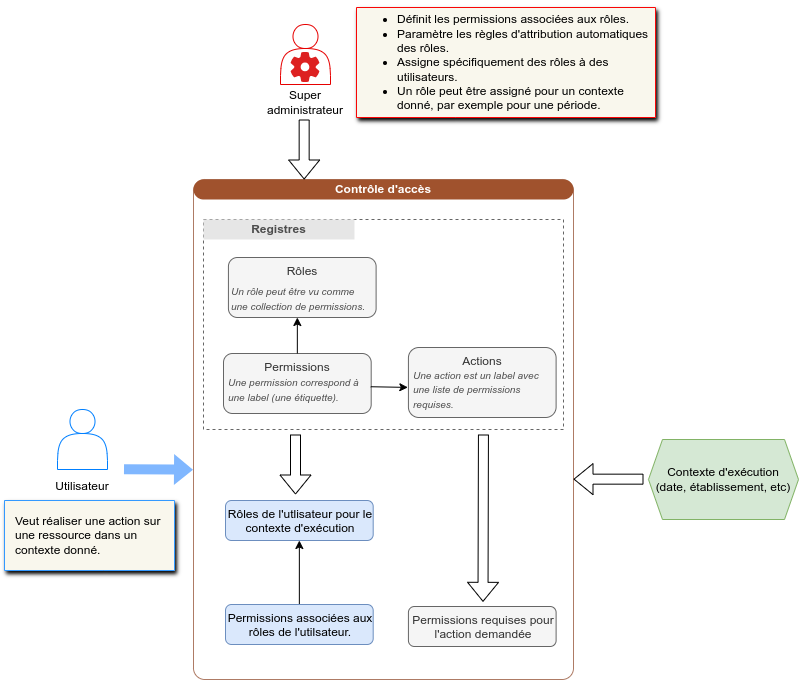

The diagram above was exported from draw.io. Its source (the exported page's mxGraphModel, read from the mxfile embedded in the PNG):
<mxGraphModel dx="1193" dy="721" grid="1" gridSize="10" guides="1" tooltips="1" connect="1" arrows="1" fold="1" page="1" pageScale="1" pageWidth="827" pageHeight="1169" math="0" shadow="0">
  <root>
    <mxCell id="0" />
    <mxCell id="1" parent="0" />
    <mxCell id="ZZM5NaKZc908yxJPrZv1-9" value="" style="group" vertex="1" connectable="0" parent="1">
      <mxGeometry x="322" y="25" width="80" height="93" as="geometry" />
    </mxCell>
    <mxCell id="ZZM5NaKZc908yxJPrZv1-7" value="" style="group" vertex="1" connectable="0" parent="ZZM5NaKZc908yxJPrZv1-9">
      <mxGeometry x="15" width="50" height="63" as="geometry" />
    </mxCell>
    <mxCell id="ZZM5NaKZc908yxJPrZv1-1" value="" style="shape=actor;whiteSpace=wrap;html=1;strokeColor=#E60000;" vertex="1" parent="ZZM5NaKZc908yxJPrZv1-7">
      <mxGeometry width="50" height="60" as="geometry" />
    </mxCell>
    <mxCell id="ZZM5NaKZc908yxJPrZv1-4" value="" style="shape=image;aspect=fixed;image=data:image/svg+xml,(base64 omitted: 4116 chars);" vertex="1" parent="ZZM5NaKZc908yxJPrZv1-7">
      <mxGeometry x="5" y="23" width="40" height="40" as="geometry" />
    </mxCell>
    <mxCell id="ZZM5NaKZc908yxJPrZv1-8" value="Super administrateur" style="text;html=1;align=center;verticalAlign=middle;whiteSpace=wrap;rounded=0;" vertex="1" parent="ZZM5NaKZc908yxJPrZv1-9">
      <mxGeometry y="63" width="80" height="30" as="geometry" />
    </mxCell>
    <mxCell id="ZZM5NaKZc908yxJPrZv1-27" value="" style="group" vertex="1" connectable="0" parent="1">
      <mxGeometry x="99" y="410" width="80" height="93" as="geometry" />
    </mxCell>
    <mxCell id="ZZM5NaKZc908yxJPrZv1-28" value="" style="group" vertex="1" connectable="0" parent="ZZM5NaKZc908yxJPrZv1-27">
      <mxGeometry x="15" width="50" height="63" as="geometry" />
    </mxCell>
    <mxCell id="ZZM5NaKZc908yxJPrZv1-29" value="" style="shape=actor;whiteSpace=wrap;html=1;strokeColor=#007FFF;" vertex="1" parent="ZZM5NaKZc908yxJPrZv1-28">
      <mxGeometry width="50" height="60" as="geometry" />
    </mxCell>
    <mxCell id="ZZM5NaKZc908yxJPrZv1-31" value="Utilisateur" style="text;html=1;align=center;verticalAlign=top;whiteSpace=wrap;rounded=0;" vertex="1" parent="ZZM5NaKZc908yxJPrZv1-27">
      <mxGeometry y="63" width="80" height="30" as="geometry" />
    </mxCell>
    <mxCell id="ZZM5NaKZc908yxJPrZv1-33" value="&lt;div style=&quot;text-align: left;&quot;&gt;&lt;ul&gt;&lt;li&gt;Définit les permissions associées aux rôles.&lt;/li&gt;&lt;li&gt;&lt;span style=&quot;background-color: initial;&quot;&gt;Paramètre les règles d'attribution automatiques des rôles.&lt;/span&gt;&lt;/li&gt;&lt;li&gt;&lt;span style=&quot;background-color: initial;&quot;&gt;Assigne spécifiquement des rôles à des utilisateurs.&lt;/span&gt;&lt;/li&gt;&lt;li&gt;Un rôle peut être assigné pour un contexte donné, par exemple pour une période.&amp;nbsp;&lt;/li&gt;&lt;/ul&gt;&lt;/div&gt;" style="whiteSpace=wrap;html=1;shape=mxgraph.basic.rectCallout;dx=99;dy=0;boundedLbl=1;fillColor=#f9f7ed;strokeColor=#f90606;shadow=1;" vertex="1" parent="1">
      <mxGeometry x="413" y="8" width="299" height="110" as="geometry" />
    </mxCell>
    <mxCell id="ZZM5NaKZc908yxJPrZv1-70" value="" style="group" vertex="1" connectable="0" parent="1">
      <mxGeometry x="250" y="180" width="390" height="500" as="geometry" />
    </mxCell>
    <mxCell id="ZZM5NaKZc908yxJPrZv1-65" value="" style="rounded=1;whiteSpace=wrap;html=1;strokeColor=#AE7B65;arcSize=3;" vertex="1" parent="ZZM5NaKZc908yxJPrZv1-70">
      <mxGeometry width="380" height="500" as="geometry" />
    </mxCell>
    <mxCell id="ZZM5NaKZc908yxJPrZv1-97" value="" style="rounded=1;whiteSpace=wrap;html=1;strokeColor=#666666;arcSize=0;dashed=1;" vertex="1" parent="ZZM5NaKZc908yxJPrZv1-70">
      <mxGeometry x="10" y="40" width="360" height="210" as="geometry" />
    </mxCell>
    <mxCell id="ZZM5NaKZc908yxJPrZv1-66" value="Contrôle d'accès" style="rounded=1;whiteSpace=wrap;html=1;fillColor=#a0522d;fontColor=#ffffff;strokeColor=none;fontStyle=1;arcSize=50;" vertex="1" parent="ZZM5NaKZc908yxJPrZv1-70">
      <mxGeometry width="380" height="20" as="geometry" />
    </mxCell>
    <mxCell id="ZZM5NaKZc908yxJPrZv1-100" value="" style="group" vertex="1" connectable="0" parent="ZZM5NaKZc908yxJPrZv1-70">
      <mxGeometry x="29.996923076923082" y="78" width="332.6130769230769" height="160" as="geometry" />
    </mxCell>
    <mxCell id="ZZM5NaKZc908yxJPrZv1-67" value="Rôles" style="rounded=1;whiteSpace=wrap;fillColor=#f5f5f5;fontColor=#333333;strokeColor=#666666;html=1;verticalAlign=top;" vertex="1" parent="ZZM5NaKZc908yxJPrZv1-100">
      <mxGeometry x="4.92307692307692" width="147.6923076923077" height="60" as="geometry" />
    </mxCell>
    <mxCell id="ZZM5NaKZc908yxJPrZv1-68" value="Permissions" style="rounded=1;whiteSpace=wrap;html=1;fillColor=#f5f5f5;fontColor=#333333;strokeColor=#666666;verticalAlign=top;" vertex="1" parent="ZZM5NaKZc908yxJPrZv1-100">
      <mxGeometry y="96" width="147.6923076923077" height="60" as="geometry" />
    </mxCell>
    <mxCell id="ZZM5NaKZc908yxJPrZv1-69" value="" style="endArrow=classic;html=1;rounded=0;exitX=0.5;exitY=0;exitDx=0;exitDy=0;" edge="1" parent="ZZM5NaKZc908yxJPrZv1-100" source="ZZM5NaKZc908yxJPrZv1-68">
      <mxGeometry width="50" height="50" relative="1" as="geometry">
        <mxPoint x="-1.2307692307692335" y="-10" as="sourcePoint" />
        <mxPoint x="73.84615384615385" y="60" as="targetPoint" />
      </mxGeometry>
    </mxCell>
    <mxCell id="ZZM5NaKZc908yxJPrZv1-75" value="&lt;div style=&quot;text-align: left;&quot;&gt;&lt;div&gt;&lt;font color=&quot;#4d4d4d&quot; style=&quot;font-size: 10px;&quot;&gt;&lt;i style=&quot;&quot;&gt;Un rôle peut être vu comme une collection de permissions.&lt;/i&gt;&lt;/font&gt;&lt;/div&gt;&lt;/div&gt;" style="whiteSpace=wrap;html=1;shape=mxgraph.basic.rectCallout;dx=99;dy=0;boundedLbl=1;fillColor=none;strokeColor=none;shadow=0;spacingLeft=2;" vertex="1" parent="ZZM5NaKZc908yxJPrZv1-100">
      <mxGeometry x="5.003076923076918" y="16" width="145.92" height="50" as="geometry" />
    </mxCell>
    <mxCell id="ZZM5NaKZc908yxJPrZv1-77" value="&lt;div style=&quot;text-align: left;&quot;&gt;&lt;div&gt;&lt;font color=&quot;#4d4d4d&quot; style=&quot;font-size: 10px;&quot;&gt;&lt;i style=&quot;&quot;&gt;Une permission correspond à une label (une étiquette).&lt;/i&gt;&lt;/font&gt;&lt;/div&gt;&lt;/div&gt;" style="whiteSpace=wrap;html=1;shape=mxgraph.basic.rectCallout;dx=99;dy=0;boundedLbl=1;fillColor=none;strokeColor=none;shadow=0;spacingLeft=2;" vertex="1" parent="ZZM5NaKZc908yxJPrZv1-100">
      <mxGeometry x="1.7730769230769212" y="107" width="143.15" height="50" as="geometry" />
    </mxCell>
    <mxCell id="ZZM5NaKZc908yxJPrZv1-82" value="Actions" style="rounded=1;whiteSpace=wrap;html=1;fillColor=#f5f5f5;fontColor=#333333;strokeColor=#666666;verticalAlign=top;" vertex="1" parent="ZZM5NaKZc908yxJPrZv1-100">
      <mxGeometry x="184.9230769230769" y="90" width="147.69" height="70" as="geometry" />
    </mxCell>
    <mxCell id="ZZM5NaKZc908yxJPrZv1-83" value="" style="endArrow=classic;html=1;rounded=0;entryX=-0.004;entryY=0.57;entryDx=0;entryDy=0;entryPerimeter=0;exitX=0.997;exitY=0.554;exitDx=0;exitDy=0;exitPerimeter=0;" edge="1" source="ZZM5NaKZc908yxJPrZv1-68" parent="ZZM5NaKZc908yxJPrZv1-100" target="ZZM5NaKZc908yxJPrZv1-82">
      <mxGeometry width="50" height="50" relative="1" as="geometry">
        <mxPoint x="144.9230769230769" y="124" as="sourcePoint" />
        <mxPoint x="258.7661538461538" y="60" as="targetPoint" />
      </mxGeometry>
    </mxCell>
    <mxCell id="ZZM5NaKZc908yxJPrZv1-84" value="&lt;div style=&quot;text-align: left;&quot;&gt;&lt;div&gt;&lt;font color=&quot;#4d4d4d&quot; style=&quot;font-size: 10px;&quot;&gt;&lt;i style=&quot;&quot;&gt;Une action est un label avec une liste de permissions requises.&lt;/i&gt;&lt;/font&gt;&lt;/div&gt;&lt;/div&gt;" style="whiteSpace=wrap;html=1;shape=mxgraph.basic.rectCallout;dx=99;dy=0;boundedLbl=1;fillColor=none;strokeColor=none;shadow=0;spacingLeft=2;" vertex="1" parent="ZZM5NaKZc908yxJPrZv1-100">
      <mxGeometry x="186.6930769230769" y="107" width="145.92" height="50" as="geometry" />
    </mxCell>
    <mxCell id="ZZM5NaKZc908yxJPrZv1-101" value="Registres" style="rounded=0;whiteSpace=wrap;html=1;fillColor=#E6E6E6;fontColor=#4D4D4D;strokeColor=none;fontStyle=1" vertex="1" parent="ZZM5NaKZc908yxJPrZv1-70">
      <mxGeometry x="10" y="40" width="151" height="20" as="geometry" />
    </mxCell>
    <mxCell id="ZZM5NaKZc908yxJPrZv1-36" value="" style="shape=flexArrow;endArrow=classic;html=1;rounded=0;" edge="1" parent="ZZM5NaKZc908yxJPrZv1-70">
      <mxGeometry width="50" height="50" relative="1" as="geometry">
        <mxPoint x="102" y="255" as="sourcePoint" />
        <mxPoint x="102" y="315" as="targetPoint" />
      </mxGeometry>
    </mxCell>
    <mxCell id="ZZM5NaKZc908yxJPrZv1-120" value="&lt;div style=&quot;text-align: center;&quot;&gt;&lt;span style=&quot;background-color: initial; text-align: left;&quot;&gt;Rôles de l'utlisateur pour le contexte d'exécution&lt;/span&gt;&lt;br&gt;&lt;/div&gt;" style="rounded=1;whiteSpace=wrap;fillColor=#dae8fc;strokeColor=#6c8ebf;html=1;verticalAlign=top;align=left;" vertex="1" parent="ZZM5NaKZc908yxJPrZv1-70">
      <mxGeometry x="32" y="321" width="147.69" height="40" as="geometry" />
    </mxCell>
    <mxCell id="ZZM5NaKZc908yxJPrZv1-163" value="" style="edgeStyle=orthogonalEdgeStyle;rounded=0;orthogonalLoop=1;jettySize=auto;html=1;" edge="1" parent="ZZM5NaKZc908yxJPrZv1-70" source="ZZM5NaKZc908yxJPrZv1-121" target="ZZM5NaKZc908yxJPrZv1-120">
      <mxGeometry relative="1" as="geometry" />
    </mxCell>
    <mxCell id="ZZM5NaKZc908yxJPrZv1-121" value="&lt;div style=&quot;text-align: center;&quot;&gt;&lt;span style=&quot;background-color: initial; text-align: left;&quot;&gt;Permissions associées aux rôles de l'utilsateur.&lt;/span&gt;&lt;br&gt;&lt;/div&gt;" style="rounded=1;whiteSpace=wrap;fillColor=#dae8fc;strokeColor=#6c8ebf;html=1;verticalAlign=top;align=left;" vertex="1" parent="ZZM5NaKZc908yxJPrZv1-70">
      <mxGeometry x="32" y="425" width="147.69" height="40" as="geometry" />
    </mxCell>
    <mxCell id="ZZM5NaKZc908yxJPrZv1-122" value="" style="shape=flexArrow;endArrow=classic;html=1;rounded=0;exitX=0.763;exitY=0.52;exitDx=0;exitDy=0;exitPerimeter=0;entryX=0.505;entryY=-0.117;entryDx=0;entryDy=0;entryPerimeter=0;" edge="1" parent="ZZM5NaKZc908yxJPrZv1-70" target="ZZM5NaKZc908yxJPrZv1-123">
      <mxGeometry width="50" height="50" relative="1" as="geometry">
        <mxPoint x="289.9399999999998" y="255" as="sourcePoint" />
        <mxPoint x="288.35" y="351" as="targetPoint" />
      </mxGeometry>
    </mxCell>
    <mxCell id="ZZM5NaKZc908yxJPrZv1-123" value="&lt;div style=&quot;text-align: center;&quot;&gt;&lt;span style=&quot;background-color: initial; text-align: left;&quot;&gt;Permissions requises pour l'action demandée&lt;/span&gt;&lt;br&gt;&lt;/div&gt;" style="rounded=1;whiteSpace=wrap;fillColor=#f5f5f5;strokeColor=#666666;html=1;verticalAlign=top;align=left;fontColor=#333333;" vertex="1" parent="ZZM5NaKZc908yxJPrZv1-70">
      <mxGeometry x="214.92000000000002" y="427" width="147.69" height="40" as="geometry" />
    </mxCell>
    <mxCell id="ZZM5NaKZc908yxJPrZv1-71" value="Contexte d'exécution &lt;br&gt;(date, établissement, etc)" style="shape=hexagon;perimeter=hexagonPerimeter2;whiteSpace=wrap;html=1;fixedSize=1;fillColor=#d5e8d4;strokeColor=#82b366;size=14.000000000000227;" vertex="1" parent="1">
      <mxGeometry x="705" y="440" width="150" height="80" as="geometry" />
    </mxCell>
    <mxCell id="ZZM5NaKZc908yxJPrZv1-72" value="" style="shape=flexArrow;endArrow=classic;html=1;rounded=0;" edge="1" parent="1">
      <mxGeometry width="50" height="50" relative="1" as="geometry">
        <mxPoint x="700" y="479.65999999999997" as="sourcePoint" />
        <mxPoint x="630" y="479.65999999999997" as="targetPoint" />
      </mxGeometry>
    </mxCell>
    <mxCell id="ZZM5NaKZc908yxJPrZv1-73" value="" style="shape=flexArrow;endArrow=classic;html=1;rounded=0;" edge="1" parent="1">
      <mxGeometry width="50" height="50" relative="1" as="geometry">
        <mxPoint x="360.65999999999997" y="120" as="sourcePoint" />
        <mxPoint x="360.65999999999997" y="180" as="targetPoint" />
      </mxGeometry>
    </mxCell>
    <mxCell id="ZZM5NaKZc908yxJPrZv1-74" value="&lt;div style=&quot;text-align: left;&quot;&gt;&lt;div&gt;Veut réaliser une action sur une ressource dans un contexte donné.&lt;/div&gt;&lt;/div&gt;" style="whiteSpace=wrap;html=1;shape=mxgraph.basic.rectCallout;dx=99;dy=0;boundedLbl=1;fillColor=#f9f7ed;strokeColor=#3399FF;shadow=1;spacingLeft=10;" vertex="1" parent="1">
      <mxGeometry x="61" y="501" width="170" height="70" as="geometry" />
    </mxCell>
    <mxCell id="ZZM5NaKZc908yxJPrZv1-76" value="" style="shape=flexArrow;endArrow=classic;html=1;rounded=0;strokeColor=none;fillColor=#80B7FF;" edge="1" parent="1">
      <mxGeometry width="50" height="50" relative="1" as="geometry">
        <mxPoint x="180" y="469.66" as="sourcePoint" />
        <mxPoint x="250" y="470.16" as="targetPoint" />
      </mxGeometry>
    </mxCell>
  </root>
</mxGraphModel>